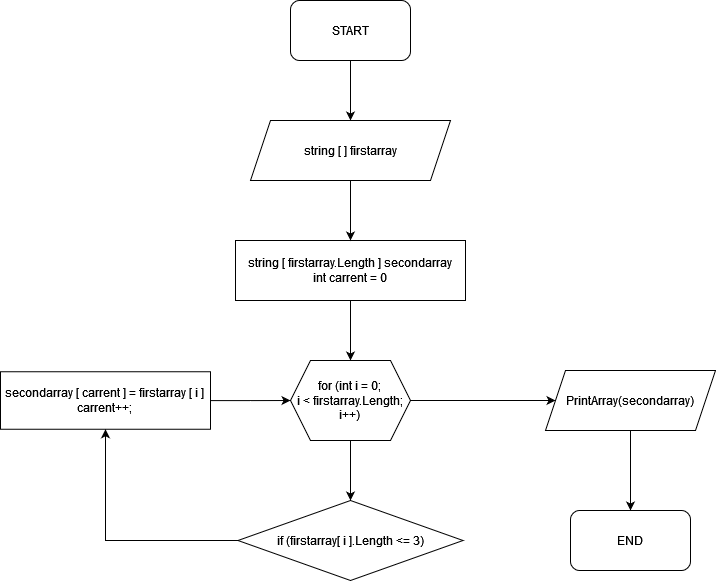

The diagram above was exported from draw.io. Its source (the exported page's mxGraphModel, read from the mxfile embedded in the PNG):
<mxGraphModel dx="868" dy="1609" grid="1" gridSize="10" guides="1" tooltips="1" connect="1" arrows="1" fold="1" page="1" pageScale="1" pageWidth="827" pageHeight="1169" math="0" shadow="0">
  <root>
    <mxCell id="0" />
    <mxCell id="1" parent="0" />
    <mxCell id="DnkCzbvQFBXvj7n7dTfT-8" value="" style="edgeStyle=orthogonalEdgeStyle;rounded=0;orthogonalLoop=1;jettySize=auto;html=1;exitX=0.5;exitY=1;exitDx=0;exitDy=0;" parent="1" source="aPdsiPcbBiJOwMV4TWLA-7" target="DnkCzbvQFBXvj7n7dTfT-3" edge="1">
      <mxGeometry relative="1" as="geometry">
        <mxPoint x="390" y="180" as="sourcePoint" />
      </mxGeometry>
    </mxCell>
    <mxCell id="DnkCzbvQFBXvj7n7dTfT-7" value="" style="edgeStyle=orthogonalEdgeStyle;rounded=0;orthogonalLoop=1;jettySize=auto;html=1;" parent="1" source="DnkCzbvQFBXvj7n7dTfT-3" target="DnkCzbvQFBXvj7n7dTfT-4" edge="1">
      <mxGeometry relative="1" as="geometry" />
    </mxCell>
    <mxCell id="aPdsiPcbBiJOwMV4TWLA-4" style="edgeStyle=orthogonalEdgeStyle;rounded=0;orthogonalLoop=1;jettySize=auto;html=1;exitX=1;exitY=0.5;exitDx=0;exitDy=0;" edge="1" parent="1" source="DnkCzbvQFBXvj7n7dTfT-3" target="aPdsiPcbBiJOwMV4TWLA-3">
      <mxGeometry relative="1" as="geometry" />
    </mxCell>
    <mxCell id="DnkCzbvQFBXvj7n7dTfT-3" value="for (int i = 0;&lt;br&gt;i &amp;lt; firstarray.Length;&lt;br&gt;i++)" style="shape=hexagon;perimeter=hexagonPerimeter2;whiteSpace=wrap;html=1;fixedSize=1;" parent="1" vertex="1">
      <mxGeometry x="330" y="210" width="120" height="80" as="geometry" />
    </mxCell>
    <mxCell id="B7fp_Nzf1htRCQnwWERk-2" value="" style="edgeStyle=orthogonalEdgeStyle;rounded=0;orthogonalLoop=1;jettySize=auto;html=1;" parent="1" source="DnkCzbvQFBXvj7n7dTfT-4" target="DnkCzbvQFBXvj7n7dTfT-5" edge="1">
      <mxGeometry relative="1" as="geometry" />
    </mxCell>
    <mxCell id="DnkCzbvQFBXvj7n7dTfT-4" value="if (firstarray[ i ].Length &amp;lt;= 3)" style="rhombus;whiteSpace=wrap;html=1;" parent="1" vertex="1">
      <mxGeometry x="277.5" y="350" width="225" height="80" as="geometry" />
    </mxCell>
    <mxCell id="DnkCzbvQFBXvj7n7dTfT-17" value="" style="edgeStyle=orthogonalEdgeStyle;rounded=0;orthogonalLoop=1;jettySize=auto;html=1;" parent="1" source="DnkCzbvQFBXvj7n7dTfT-5" target="DnkCzbvQFBXvj7n7dTfT-3" edge="1">
      <mxGeometry relative="1" as="geometry" />
    </mxCell>
    <mxCell id="DnkCzbvQFBXvj7n7dTfT-5" value="secondarray [ carrent ] = firstarray [ i ]&lt;br&gt;carrent++;" style="whiteSpace=wrap;html=1;" parent="1" vertex="1">
      <mxGeometry x="40" y="221.25" width="210" height="57.5" as="geometry" />
    </mxCell>
    <mxCell id="aPdsiPcbBiJOwMV4TWLA-9" style="edgeStyle=orthogonalEdgeStyle;rounded=0;orthogonalLoop=1;jettySize=auto;html=1;exitX=0.5;exitY=1;exitDx=0;exitDy=0;entryX=0.5;entryY=0;entryDx=0;entryDy=0;" edge="1" parent="1" source="aPdsiPcbBiJOwMV4TWLA-2" target="aPdsiPcbBiJOwMV4TWLA-8">
      <mxGeometry relative="1" as="geometry" />
    </mxCell>
    <mxCell id="aPdsiPcbBiJOwMV4TWLA-2" value="START" style="rounded=1;whiteSpace=wrap;html=1;" vertex="1" parent="1">
      <mxGeometry x="330" y="-150" width="120" height="60" as="geometry" />
    </mxCell>
    <mxCell id="aPdsiPcbBiJOwMV4TWLA-6" style="edgeStyle=orthogonalEdgeStyle;rounded=0;orthogonalLoop=1;jettySize=auto;html=1;exitX=0.5;exitY=1;exitDx=0;exitDy=0;" edge="1" parent="1" source="aPdsiPcbBiJOwMV4TWLA-3" target="aPdsiPcbBiJOwMV4TWLA-5">
      <mxGeometry relative="1" as="geometry" />
    </mxCell>
    <mxCell id="aPdsiPcbBiJOwMV4TWLA-3" value="PrintArray(secondarray)" style="shape=parallelogram;perimeter=parallelogramPerimeter;whiteSpace=wrap;html=1;fixedSize=1;" vertex="1" parent="1">
      <mxGeometry x="585" y="220" width="170" height="60" as="geometry" />
    </mxCell>
    <mxCell id="aPdsiPcbBiJOwMV4TWLA-5" value="END" style="rounded=1;whiteSpace=wrap;html=1;" vertex="1" parent="1">
      <mxGeometry x="610" y="360" width="120" height="60" as="geometry" />
    </mxCell>
    <mxCell id="aPdsiPcbBiJOwMV4TWLA-7" value="string [ firstarray.Length ] secondarray&lt;br&gt;int carrent = 0" style="rounded=0;whiteSpace=wrap;html=1;" vertex="1" parent="1">
      <mxGeometry x="275" y="90" width="230" height="60" as="geometry" />
    </mxCell>
    <mxCell id="aPdsiPcbBiJOwMV4TWLA-10" style="edgeStyle=orthogonalEdgeStyle;rounded=0;orthogonalLoop=1;jettySize=auto;html=1;exitX=0.5;exitY=1;exitDx=0;exitDy=0;entryX=0.5;entryY=0;entryDx=0;entryDy=0;" edge="1" parent="1" source="aPdsiPcbBiJOwMV4TWLA-8" target="aPdsiPcbBiJOwMV4TWLA-7">
      <mxGeometry relative="1" as="geometry" />
    </mxCell>
    <mxCell id="aPdsiPcbBiJOwMV4TWLA-8" value="string [ ] firstarray" style="shape=parallelogram;perimeter=parallelogramPerimeter;whiteSpace=wrap;html=1;fixedSize=1;" vertex="1" parent="1">
      <mxGeometry x="290" y="-30" width="200" height="60" as="geometry" />
    </mxCell>
  </root>
</mxGraphModel>